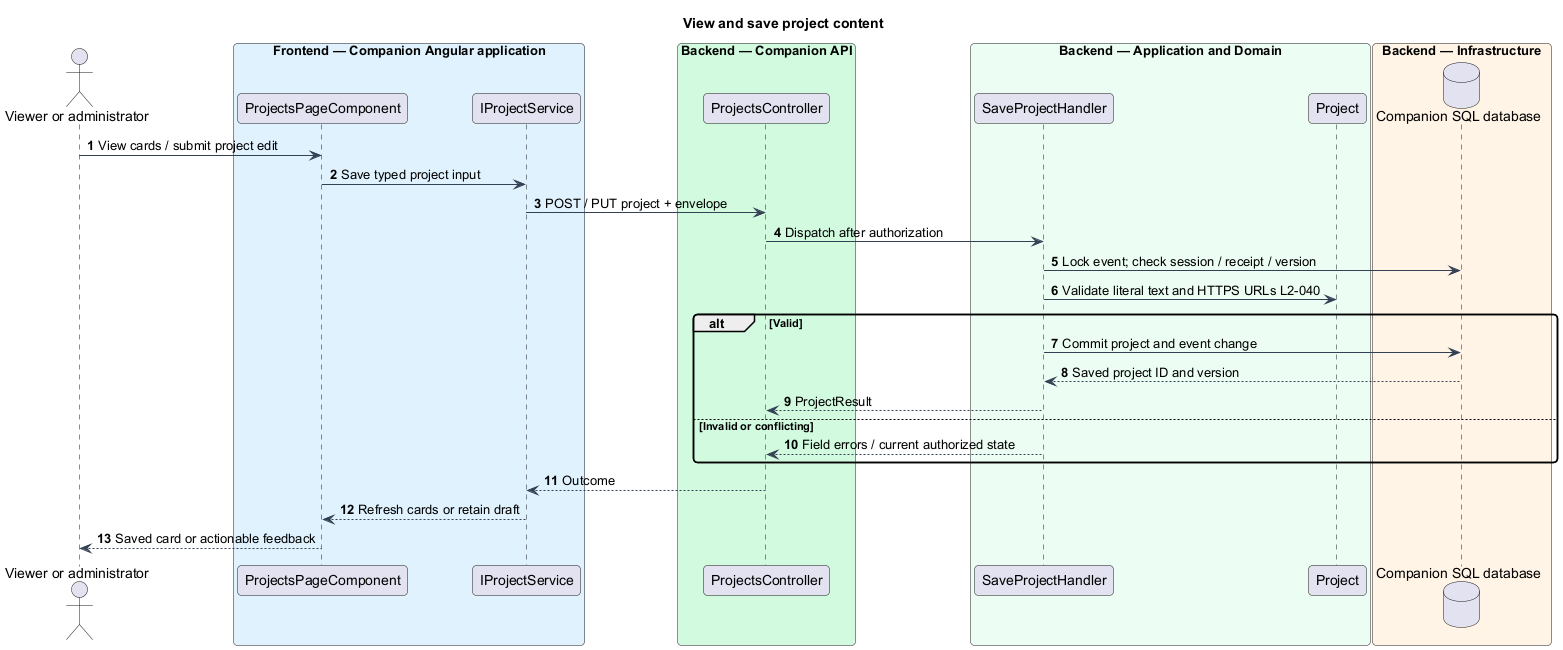

The diagram above was rendered by PlantUML. Its source (embedded in the PNG):
@startuml
skinparam backgroundColor #FFFFFF
skinparam shadowing false
skinparam defaultFontName Arial
skinparam ArrowColor #344054
skinparam roundcorner 8
autonumber
title View and save project content
actor "Viewer or administrator" as actor
box "Frontend — Companion Angular application" #E0F2FE
participant "ProjectsPageComponent" as page
participant "IProjectService" as client
end box
box "Backend — Companion API" #D1FADF
participant "ProjectsController" as controller
end box
box "Backend — Application and Domain" #ECFDF3
participant "SaveProjectHandler" as handler
participant "Project" as entity
end box
box "Backend — Infrastructure" #FFF4E5
database "Companion SQL database" as db
end box
actor -> page : View cards / submit project edit
page -> client : Save typed project input
client -> controller : POST / PUT project + envelope
controller -> handler : Dispatch after authorization
handler -> db : Lock event; check session / receipt / version
handler -> entity : Validate literal text and HTTPS URLs L2-040
alt Valid
 handler -> db : Commit project and event change
 db --> handler : Saved project ID and version
 handler --> controller : ProjectResult
else Invalid or conflicting
 handler --> controller : Field errors / current authorized state
end
controller --> client : Outcome
client --> page : Refresh cards or retain draft
page --> actor : Saved card or actionable feedback
@enduml